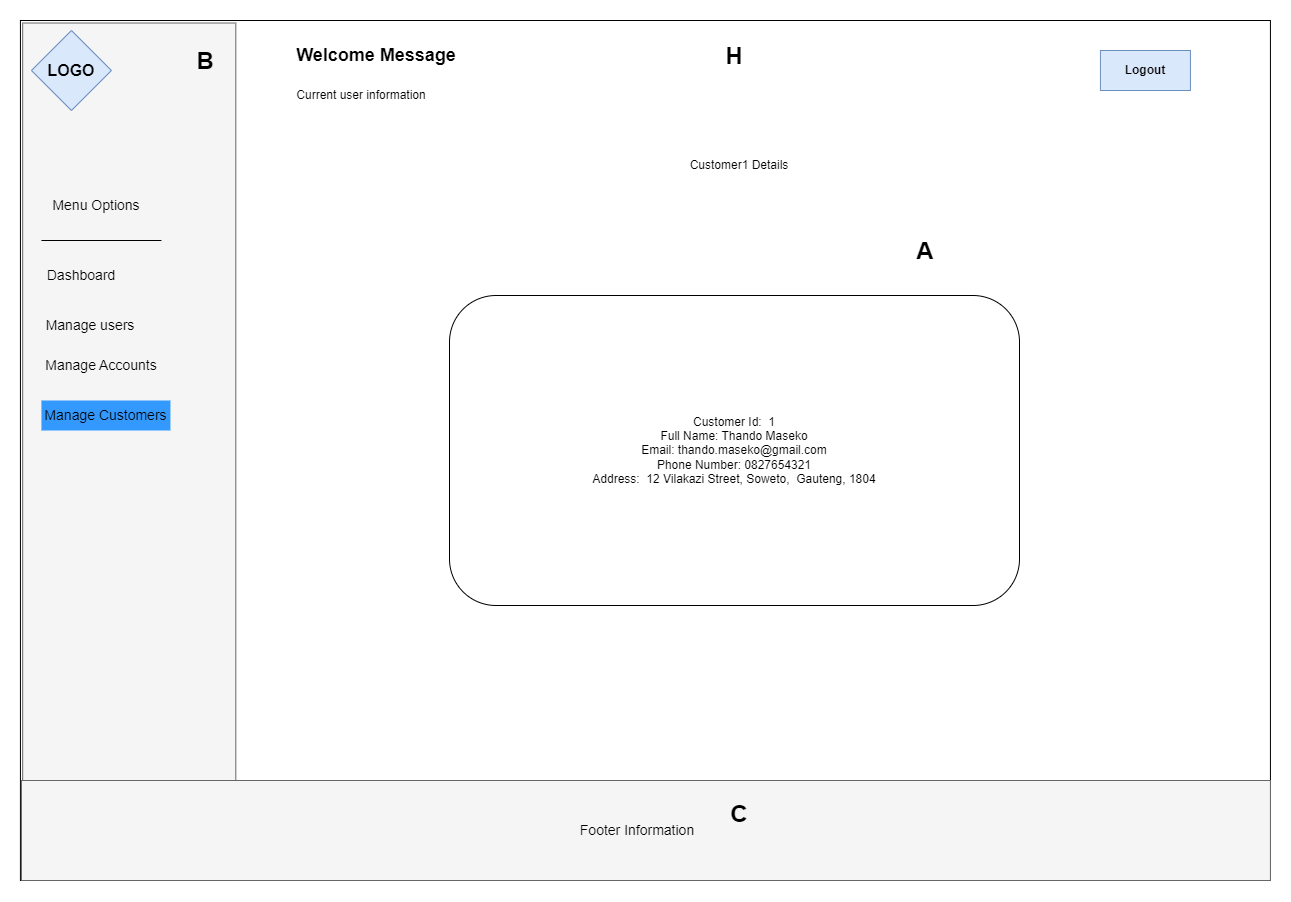

The diagram above was exported from draw.io. Its source (the exported page's mxGraphModel, read from the mxfile embedded in the PNG):
<mxGraphModel dx="2408" dy="-7404" grid="1" gridSize="10" guides="1" tooltips="1" connect="1" arrows="1" fold="1" page="1" pageScale="1" pageWidth="827" pageHeight="1169" math="0" shadow="0">
  <root>
    <mxCell id="0" />
    <mxCell id="1" parent="0" />
    <mxCell id="QFe1ScGnCT4EniJzE_eW-297" value="" style="rounded=0;whiteSpace=wrap;html=1;" parent="1" vertex="1">
      <mxGeometry x="-670.0699999999999" y="8280" width="1250" height="860" as="geometry" />
    </mxCell>
    <mxCell id="QFe1ScGnCT4EniJzE_eW-298" value="" style="rounded=0;whiteSpace=wrap;html=1;fillColor=#f5f5f5;fontColor=#333333;strokeColor=#666666;rotation=-270;" parent="1" vertex="1">
      <mxGeometry x="-990" y="8604.69" width="857.5" height="213.13" as="geometry" />
    </mxCell>
    <mxCell id="QFe1ScGnCT4EniJzE_eW-299" value="&lt;font size=&quot;3&quot;&gt;&lt;b&gt;LOGO&lt;/b&gt;&lt;/font&gt;" style="rhombus;whiteSpace=wrap;html=1;fillColor=#dae8fc;strokeColor=#6c8ebf;" parent="1" vertex="1">
      <mxGeometry x="-659.0699999999999" y="8290" width="80" height="80" as="geometry" />
    </mxCell>
    <mxCell id="QFe1ScGnCT4EniJzE_eW-300" value="&lt;b&gt;Logout&lt;/b&gt;" style="rounded=0;whiteSpace=wrap;html=1;fillColor=#dae8fc;strokeColor=#6c8ebf;" parent="1" vertex="1">
      <mxGeometry x="409.93000000000006" y="8310" width="90" height="40" as="geometry" />
    </mxCell>
    <mxCell id="QFe1ScGnCT4EniJzE_eW-301" value="" style="rounded=0;whiteSpace=wrap;html=1;fillColor=#f5f5f5;fontColor=#f5f5f5;strokeColor=#666666;" parent="1" vertex="1">
      <mxGeometry x="-669.0699999999999" y="9040" width="1249" height="100" as="geometry" />
    </mxCell>
    <mxCell id="QFe1ScGnCT4EniJzE_eW-302" value="&lt;font style=&quot;font-size: 14px;&quot;&gt;Footer Information&lt;/font&gt;" style="text;html=1;align=center;verticalAlign=middle;whiteSpace=wrap;rounded=0;" parent="1" vertex="1">
      <mxGeometry x="-116.06999999999994" y="9075" width="126" height="30" as="geometry" />
    </mxCell>
    <mxCell id="QFe1ScGnCT4EniJzE_eW-303" value="&lt;b&gt;&lt;font style=&quot;font-size: 18px;&quot;&gt;Welcome Message&lt;/font&gt;&lt;/b&gt;" style="text;html=1;align=center;verticalAlign=middle;whiteSpace=wrap;rounded=0;" parent="1" vertex="1">
      <mxGeometry x="-429.07" y="8300" width="230" height="30" as="geometry" />
    </mxCell>
    <mxCell id="QFe1ScGnCT4EniJzE_eW-304" value="Current user information" style="text;html=1;align=center;verticalAlign=middle;whiteSpace=wrap;rounded=0;" parent="1" vertex="1">
      <mxGeometry x="-409.07" y="8340" width="160" height="30" as="geometry" />
    </mxCell>
    <mxCell id="QFe1ScGnCT4EniJzE_eW-305" value="&lt;font style=&quot;font-size: 14px;&quot;&gt;Menu Options&lt;/font&gt;" style="text;html=1;align=center;verticalAlign=middle;whiteSpace=wrap;rounded=0;" parent="1" vertex="1">
      <mxGeometry x="-649.0699999999999" y="8450" width="110" height="30" as="geometry" />
    </mxCell>
    <mxCell id="QFe1ScGnCT4EniJzE_eW-306" value="&lt;font style=&quot;font-size: 14px;&quot;&gt;Dashboard&lt;/font&gt;" style="text;html=1;align=center;verticalAlign=middle;whiteSpace=wrap;rounded=0;" parent="1" vertex="1">
      <mxGeometry x="-664.0699999999999" y="8520" width="110" height="30" as="geometry" />
    </mxCell>
    <mxCell id="QFe1ScGnCT4EniJzE_eW-307" value="&lt;font style=&quot;font-size: 14px;&quot;&gt;Manage Accounts&lt;/font&gt;" style="text;html=1;align=center;verticalAlign=middle;whiteSpace=wrap;rounded=0;" parent="1" vertex="1">
      <mxGeometry x="-659.0699999999999" y="8610" width="140" height="30" as="geometry" />
    </mxCell>
    <mxCell id="QFe1ScGnCT4EniJzE_eW-308" style="edgeStyle=orthogonalEdgeStyle;rounded=0;orthogonalLoop=1;jettySize=auto;html=1;exitX=0.5;exitY=1;exitDx=0;exitDy=0;" parent="1" edge="1">
      <mxGeometry relative="1" as="geometry">
        <mxPoint x="-624.0699999999999" y="8740" as="sourcePoint" />
        <mxPoint x="-624.0699999999999" y="8740" as="targetPoint" />
      </mxGeometry>
    </mxCell>
    <mxCell id="QFe1ScGnCT4EniJzE_eW-309" value="" style="endArrow=none;html=1;rounded=0;" parent="1" edge="1">
      <mxGeometry width="50" height="50" relative="1" as="geometry">
        <mxPoint x="-529.0699999999999" y="8500" as="sourcePoint" />
        <mxPoint x="-649.0699999999999" y="8500" as="targetPoint" />
      </mxGeometry>
    </mxCell>
    <mxCell id="QFe1ScGnCT4EniJzE_eW-310" value="Customer1 Details" style="text;html=1;align=center;verticalAlign=middle;whiteSpace=wrap;rounded=0;" parent="1" vertex="1">
      <mxGeometry x="-16.069999999999993" y="8410" width="130" height="30" as="geometry" />
    </mxCell>
    <mxCell id="QFe1ScGnCT4EniJzE_eW-311" value="&lt;font style=&quot;font-size: 14px;&quot;&gt;Manage Customers&lt;/font&gt;" style="text;html=1;align=center;verticalAlign=middle;whiteSpace=wrap;rounded=0;fillColor=#3399FF;" parent="1" vertex="1">
      <mxGeometry x="-649.0699999999999" y="8660" width="129" height="30" as="geometry" />
    </mxCell>
    <mxCell id="QFe1ScGnCT4EniJzE_eW-312" value="&lt;font style=&quot;font-size: 14px;&quot;&gt;Manage users&lt;/font&gt;" style="text;html=1;align=center;verticalAlign=middle;whiteSpace=wrap;rounded=0;" parent="1" vertex="1">
      <mxGeometry x="-655.0699999999999" y="8570" width="110" height="30" as="geometry" />
    </mxCell>
    <mxCell id="QFe1ScGnCT4EniJzE_eW-313" value="Customer Id:&amp;nbsp; 1&lt;div&gt;Full Name: Thando Maseko&lt;/div&gt;&lt;div&gt;Email:&amp;nbsp;thando.maseko@gmail.com&lt;/div&gt;&lt;div&gt;Phone Number:&amp;nbsp;0827654321&lt;/div&gt;&lt;div&gt;Address:&amp;nbsp;&amp;nbsp;12 Vilakazi Street, Soweto,&amp;nbsp; Gauteng, 1804&lt;/div&gt;" style="rounded=1;whiteSpace=wrap;html=1;" parent="1" vertex="1">
      <mxGeometry x="-241.00000000000006" y="8555" width="570" height="310" as="geometry" />
    </mxCell>
    <mxCell id="3qDi124nrNxIVEWdp44m-1" value="&lt;h1 style=&quot;margin-top: 0px;&quot;&gt;A&lt;/h1&gt;" style="text;html=1;whiteSpace=wrap;overflow=hidden;rounded=0;align=center;" vertex="1" parent="1">
      <mxGeometry x="220" y="8490" width="30" height="40" as="geometry" />
    </mxCell>
    <mxCell id="3qDi124nrNxIVEWdp44m-2" value="&lt;h1 style=&quot;margin-top: 0px;&quot;&gt;B&lt;/h1&gt;" style="text;html=1;whiteSpace=wrap;overflow=hidden;rounded=0;align=center;" vertex="1" parent="1">
      <mxGeometry x="-500" y="8300" width="30" height="40" as="geometry" />
    </mxCell>
    <mxCell id="3qDi124nrNxIVEWdp44m-8" value="&lt;h1 style=&quot;margin-top: 0px;&quot;&gt;H&lt;/h1&gt;" style="text;html=1;whiteSpace=wrap;overflow=hidden;rounded=0;align=center;" vertex="1" parent="1">
      <mxGeometry x="29" y="8295" width="30" height="40" as="geometry" />
    </mxCell>
    <mxCell id="3qDi124nrNxIVEWdp44m-12" value="&lt;h1 style=&quot;margin-top: 0px;&quot;&gt;C&lt;/h1&gt;" style="text;html=1;whiteSpace=wrap;overflow=hidden;rounded=0;align=center;" vertex="1" parent="1">
      <mxGeometry x="33.92999999999995" y="9053" width="30" height="40" as="geometry" />
    </mxCell>
  </root>
</mxGraphModel>